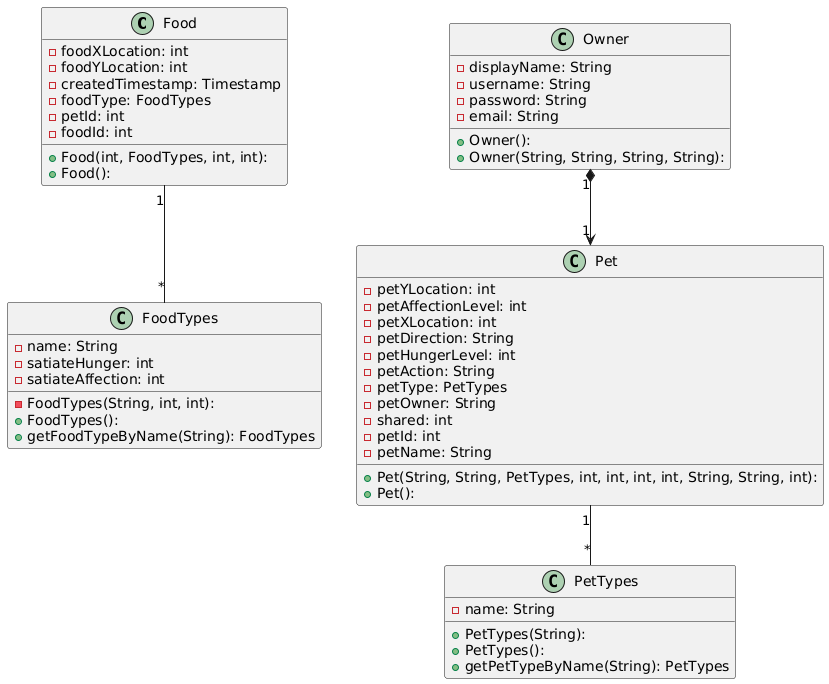

The diagram above was rendered by PlantUML. Its source (embedded in the PNG):
@startuml
top to bottom direction
skinparam linetype ortho

class Food {
  + Food(int, FoodTypes, int, int): 
  + Food(): 
  - foodXLocation: int
  - foodYLocation: int
  - createdTimestamp: Timestamp
  - foodType: FoodTypes
  - petId: int
  - foodId: int
}
class FoodTypes {
  - FoodTypes(String, int, int): 
  + FoodTypes(): 
  - name: String
  - satiateHunger: int
  - satiateAffection: int
  + getFoodTypeByName(String): FoodTypes
}
class Owner {
  + Owner(): 
  + Owner(String, String, String, String): 
  - displayName: String
  - username: String
  - password: String
  - email: String
}
class Pet {
  + Pet(String, String, PetTypes, int, int, int, int, String, String, int): 
  + Pet(): 
  - petYLocation: int
  - petAffectionLevel: int
  - petXLocation: int
  - petDirection: String
  - petHungerLevel: int
  - petAction: String
  - petType: PetTypes
  - petOwner: String
  - shared: int
  - petId: int
  - petName: String
}
class PetTypes {
  + PetTypes(String): 
  + PetTypes(): 
  - name: String
  + getPetTypeByName(String): PetTypes
}

Food      "1" -- "*" FoodTypes 
Pet       "1" -- "*" PetTypes
Owner     "1" *--> "1" Pet
@enduml